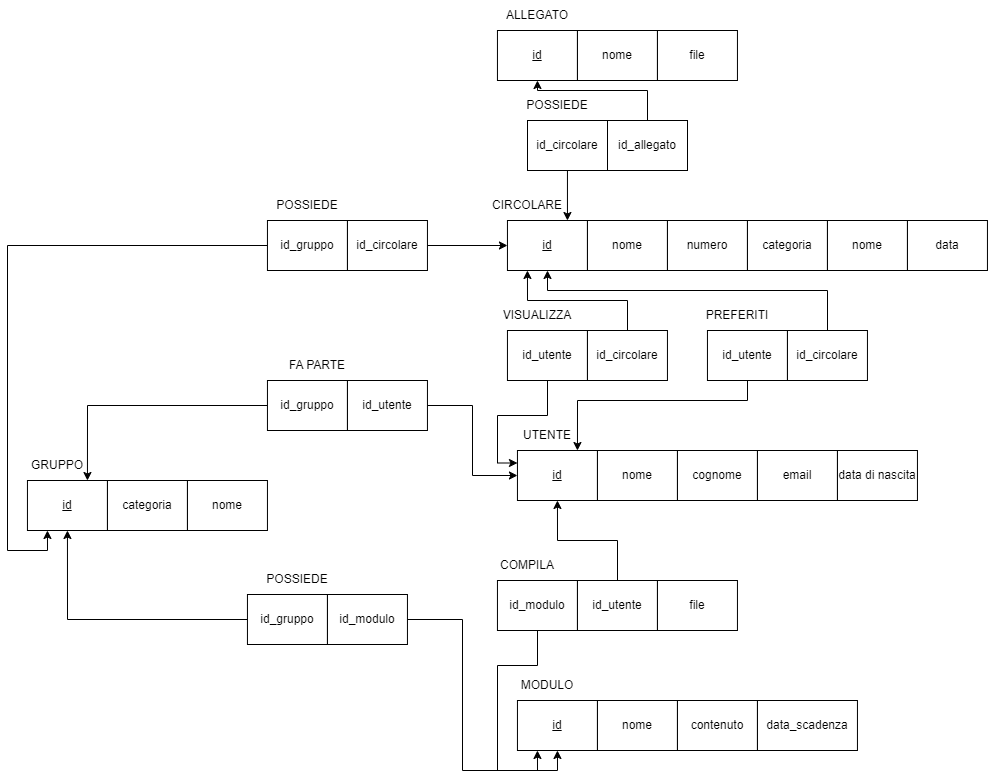

The diagram above was exported from draw.io. Its source (the exported page's mxGraphModel, read from the mxfile embedded in the PNG):
<mxGraphModel dx="1750" dy="870" grid="1" gridSize="10" guides="1" tooltips="1" connect="1" arrows="1" fold="1" page="1" pageScale="1" pageWidth="1169" pageHeight="827" math="0" shadow="0">
  <root>
    <mxCell id="0" />
    <mxCell id="1" parent="0" />
    <mxCell id="oSvt4xOxP5gg6QfCHvkE-1" value="&lt;u&gt;id&lt;/u&gt;" style="rounded=0;whiteSpace=wrap;html=1;" vertex="1" parent="1">
      <mxGeometry x="629.95" y="470" width="80" height="50" as="geometry" />
    </mxCell>
    <mxCell id="oSvt4xOxP5gg6QfCHvkE-2" value="nome" style="rounded=0;whiteSpace=wrap;html=1;" vertex="1" parent="1">
      <mxGeometry x="709.95" y="470" width="80" height="50" as="geometry" />
    </mxCell>
    <mxCell id="oSvt4xOxP5gg6QfCHvkE-3" value="cognome" style="rounded=0;whiteSpace=wrap;html=1;" vertex="1" parent="1">
      <mxGeometry x="789.95" y="470" width="80" height="50" as="geometry" />
    </mxCell>
    <mxCell id="oSvt4xOxP5gg6QfCHvkE-4" value="email" style="rounded=0;whiteSpace=wrap;html=1;" vertex="1" parent="1">
      <mxGeometry x="869.95" y="470" width="80" height="50" as="geometry" />
    </mxCell>
    <mxCell id="oSvt4xOxP5gg6QfCHvkE-5" value="data di nascita" style="rounded=0;whiteSpace=wrap;html=1;" vertex="1" parent="1">
      <mxGeometry x="949.95" y="470" width="80" height="50" as="geometry" />
    </mxCell>
    <mxCell id="oSvt4xOxP5gg6QfCHvkE-6" value="UTENTE" style="text;html=1;align=center;verticalAlign=middle;whiteSpace=wrap;rounded=0;" vertex="1" parent="1">
      <mxGeometry x="629.95" y="440" width="60" height="30" as="geometry" />
    </mxCell>
    <mxCell id="oSvt4xOxP5gg6QfCHvkE-8" value="&lt;u&gt;id&lt;/u&gt;" style="rounded=0;whiteSpace=wrap;html=1;" vertex="1" parent="1">
      <mxGeometry x="629.95" y="720" width="80" height="50" as="geometry" />
    </mxCell>
    <mxCell id="oSvt4xOxP5gg6QfCHvkE-9" value="nome" style="rounded=0;whiteSpace=wrap;html=1;" vertex="1" parent="1">
      <mxGeometry x="709.95" y="720" width="80" height="50" as="geometry" />
    </mxCell>
    <mxCell id="oSvt4xOxP5gg6QfCHvkE-10" value="contenuto" style="rounded=0;whiteSpace=wrap;html=1;" vertex="1" parent="1">
      <mxGeometry x="789.95" y="720" width="80" height="50" as="geometry" />
    </mxCell>
    <mxCell id="oSvt4xOxP5gg6QfCHvkE-11" value="data_scadenza" style="rounded=0;whiteSpace=wrap;html=1;" vertex="1" parent="1">
      <mxGeometry x="869.95" y="720" width="100" height="50" as="geometry" />
    </mxCell>
    <mxCell id="oSvt4xOxP5gg6QfCHvkE-12" value="MODULO" style="text;html=1;align=center;verticalAlign=middle;whiteSpace=wrap;rounded=0;" vertex="1" parent="1">
      <mxGeometry x="629.95" y="690" width="60" height="30" as="geometry" />
    </mxCell>
    <mxCell id="oSvt4xOxP5gg6QfCHvkE-19" style="edgeStyle=orthogonalEdgeStyle;rounded=0;orthogonalLoop=1;jettySize=auto;html=1;entryX=0.5;entryY=1;entryDx=0;entryDy=0;" edge="1" parent="1" source="oSvt4xOxP5gg6QfCHvkE-14" target="oSvt4xOxP5gg6QfCHvkE-8">
      <mxGeometry relative="1" as="geometry" />
    </mxCell>
    <mxCell id="oSvt4xOxP5gg6QfCHvkE-14" value="id_modulo" style="rounded=0;whiteSpace=wrap;html=1;" vertex="1" parent="1">
      <mxGeometry x="609.95" y="600" width="80" height="50" as="geometry" />
    </mxCell>
    <mxCell id="oSvt4xOxP5gg6QfCHvkE-18" style="edgeStyle=orthogonalEdgeStyle;rounded=0;orthogonalLoop=1;jettySize=auto;html=1;entryX=0.5;entryY=1;entryDx=0;entryDy=0;" edge="1" parent="1" source="oSvt4xOxP5gg6QfCHvkE-15" target="oSvt4xOxP5gg6QfCHvkE-1">
      <mxGeometry relative="1" as="geometry" />
    </mxCell>
    <mxCell id="oSvt4xOxP5gg6QfCHvkE-15" value="id_utente" style="rounded=0;whiteSpace=wrap;html=1;" vertex="1" parent="1">
      <mxGeometry x="689.95" y="600" width="80" height="50" as="geometry" />
    </mxCell>
    <mxCell id="oSvt4xOxP5gg6QfCHvkE-16" value="file" style="rounded=0;whiteSpace=wrap;html=1;" vertex="1" parent="1">
      <mxGeometry x="769.95" y="600" width="80" height="50" as="geometry" />
    </mxCell>
    <mxCell id="oSvt4xOxP5gg6QfCHvkE-17" value="COMPILA" style="text;html=1;align=center;verticalAlign=middle;whiteSpace=wrap;rounded=0;" vertex="1" parent="1">
      <mxGeometry x="609.95" y="570" width="60" height="30" as="geometry" />
    </mxCell>
    <mxCell id="oSvt4xOxP5gg6QfCHvkE-20" value="&lt;u&gt;id&lt;/u&gt;" style="rounded=0;whiteSpace=wrap;html=1;" vertex="1" parent="1">
      <mxGeometry x="139.95" y="500" width="80" height="50" as="geometry" />
    </mxCell>
    <mxCell id="oSvt4xOxP5gg6QfCHvkE-21" value="categoria" style="rounded=0;whiteSpace=wrap;html=1;" vertex="1" parent="1">
      <mxGeometry x="219.95" y="500" width="80" height="50" as="geometry" />
    </mxCell>
    <mxCell id="oSvt4xOxP5gg6QfCHvkE-22" value="nome" style="rounded=0;whiteSpace=wrap;html=1;" vertex="1" parent="1">
      <mxGeometry x="299.95" y="500" width="80" height="50" as="geometry" />
    </mxCell>
    <mxCell id="oSvt4xOxP5gg6QfCHvkE-23" value="GRUPPO" style="text;html=1;align=center;verticalAlign=middle;whiteSpace=wrap;rounded=0;" vertex="1" parent="1">
      <mxGeometry x="139.95" y="470" width="60" height="30" as="geometry" />
    </mxCell>
    <mxCell id="oSvt4xOxP5gg6QfCHvkE-30" style="edgeStyle=orthogonalEdgeStyle;rounded=0;orthogonalLoop=1;jettySize=auto;html=1;entryX=0.5;entryY=1;entryDx=0;entryDy=0;" edge="1" parent="1" source="oSvt4xOxP5gg6QfCHvkE-26" target="oSvt4xOxP5gg6QfCHvkE-20">
      <mxGeometry relative="1" as="geometry" />
    </mxCell>
    <mxCell id="oSvt4xOxP5gg6QfCHvkE-26" value="id_gruppo" style="rounded=0;whiteSpace=wrap;html=1;" vertex="1" parent="1">
      <mxGeometry x="359.95" y="614" width="80" height="50" as="geometry" />
    </mxCell>
    <mxCell id="oSvt4xOxP5gg6QfCHvkE-29" style="edgeStyle=orthogonalEdgeStyle;rounded=0;orthogonalLoop=1;jettySize=auto;html=1;entryX=0.25;entryY=1;entryDx=0;entryDy=0;" edge="1" parent="1" source="oSvt4xOxP5gg6QfCHvkE-27" target="oSvt4xOxP5gg6QfCHvkE-8">
      <mxGeometry relative="1" as="geometry" />
    </mxCell>
    <mxCell id="oSvt4xOxP5gg6QfCHvkE-27" value="id_modulo" style="rounded=0;whiteSpace=wrap;html=1;" vertex="1" parent="1">
      <mxGeometry x="439.95" y="614" width="80" height="50" as="geometry" />
    </mxCell>
    <mxCell id="oSvt4xOxP5gg6QfCHvkE-28" value="POSSIEDE" style="text;html=1;align=center;verticalAlign=middle;whiteSpace=wrap;rounded=0;" vertex="1" parent="1">
      <mxGeometry x="379.95" y="584" width="60" height="30" as="geometry" />
    </mxCell>
    <mxCell id="oSvt4xOxP5gg6QfCHvkE-62" style="edgeStyle=orthogonalEdgeStyle;rounded=0;orthogonalLoop=1;jettySize=auto;html=1;entryX=0.75;entryY=0;entryDx=0;entryDy=0;" edge="1" parent="1" source="oSvt4xOxP5gg6QfCHvkE-31" target="oSvt4xOxP5gg6QfCHvkE-20">
      <mxGeometry relative="1" as="geometry" />
    </mxCell>
    <mxCell id="oSvt4xOxP5gg6QfCHvkE-31" value="id_gruppo" style="rounded=0;whiteSpace=wrap;html=1;" vertex="1" parent="1">
      <mxGeometry x="379.95" y="400" width="80" height="50" as="geometry" />
    </mxCell>
    <mxCell id="oSvt4xOxP5gg6QfCHvkE-35" style="edgeStyle=orthogonalEdgeStyle;rounded=0;orthogonalLoop=1;jettySize=auto;html=1;entryX=0;entryY=0.5;entryDx=0;entryDy=0;" edge="1" parent="1" source="oSvt4xOxP5gg6QfCHvkE-32" target="oSvt4xOxP5gg6QfCHvkE-1">
      <mxGeometry relative="1" as="geometry" />
    </mxCell>
    <mxCell id="oSvt4xOxP5gg6QfCHvkE-32" value="id_utente" style="rounded=0;whiteSpace=wrap;html=1;" vertex="1" parent="1">
      <mxGeometry x="459.95" y="400" width="80" height="50" as="geometry" />
    </mxCell>
    <mxCell id="oSvt4xOxP5gg6QfCHvkE-33" value="FA PARTE" style="text;html=1;align=center;verticalAlign=middle;whiteSpace=wrap;rounded=0;" vertex="1" parent="1">
      <mxGeometry x="399.95" y="370" width="60" height="30" as="geometry" />
    </mxCell>
    <mxCell id="oSvt4xOxP5gg6QfCHvkE-39" value="&lt;u&gt;id&lt;/u&gt;" style="rounded=0;whiteSpace=wrap;html=1;" vertex="1" parent="1">
      <mxGeometry x="619.95" y="240" width="80" height="50" as="geometry" />
    </mxCell>
    <mxCell id="oSvt4xOxP5gg6QfCHvkE-40" value="nome" style="rounded=0;whiteSpace=wrap;html=1;" vertex="1" parent="1">
      <mxGeometry x="699.95" y="240" width="80" height="50" as="geometry" />
    </mxCell>
    <mxCell id="oSvt4xOxP5gg6QfCHvkE-41" value="numero" style="rounded=0;whiteSpace=wrap;html=1;" vertex="1" parent="1">
      <mxGeometry x="779.95" y="240" width="80" height="50" as="geometry" />
    </mxCell>
    <mxCell id="oSvt4xOxP5gg6QfCHvkE-42" value="categoria" style="rounded=0;whiteSpace=wrap;html=1;" vertex="1" parent="1">
      <mxGeometry x="859.95" y="240" width="80" height="50" as="geometry" />
    </mxCell>
    <mxCell id="oSvt4xOxP5gg6QfCHvkE-43" value="nome" style="rounded=0;whiteSpace=wrap;html=1;" vertex="1" parent="1">
      <mxGeometry x="939.95" y="240" width="80" height="50" as="geometry" />
    </mxCell>
    <mxCell id="oSvt4xOxP5gg6QfCHvkE-44" value="data" style="rounded=0;whiteSpace=wrap;html=1;" vertex="1" parent="1">
      <mxGeometry x="1019.95" y="240" width="80" height="50" as="geometry" />
    </mxCell>
    <mxCell id="oSvt4xOxP5gg6QfCHvkE-45" value="CIRCOLARE" style="text;html=1;align=center;verticalAlign=middle;whiteSpace=wrap;rounded=0;" vertex="1" parent="1">
      <mxGeometry x="609.95" y="210" width="60" height="30" as="geometry" />
    </mxCell>
    <mxCell id="oSvt4xOxP5gg6QfCHvkE-52" style="edgeStyle=orthogonalEdgeStyle;rounded=0;orthogonalLoop=1;jettySize=auto;html=1;entryX=0;entryY=0.25;entryDx=0;entryDy=0;" edge="1" parent="1" source="oSvt4xOxP5gg6QfCHvkE-46" target="oSvt4xOxP5gg6QfCHvkE-1">
      <mxGeometry relative="1" as="geometry" />
    </mxCell>
    <mxCell id="oSvt4xOxP5gg6QfCHvkE-46" value="id_utente" style="rounded=0;whiteSpace=wrap;html=1;" vertex="1" parent="1">
      <mxGeometry x="619.95" y="350" width="80" height="50" as="geometry" />
    </mxCell>
    <mxCell id="oSvt4xOxP5gg6QfCHvkE-55" style="edgeStyle=orthogonalEdgeStyle;rounded=0;orthogonalLoop=1;jettySize=auto;html=1;entryX=0.25;entryY=1;entryDx=0;entryDy=0;" edge="1" parent="1" source="oSvt4xOxP5gg6QfCHvkE-47" target="oSvt4xOxP5gg6QfCHvkE-39">
      <mxGeometry relative="1" as="geometry" />
    </mxCell>
    <mxCell id="oSvt4xOxP5gg6QfCHvkE-47" value="id_circolare" style="rounded=0;whiteSpace=wrap;html=1;" vertex="1" parent="1">
      <mxGeometry x="699.95" y="350" width="80" height="50" as="geometry" />
    </mxCell>
    <mxCell id="oSvt4xOxP5gg6QfCHvkE-48" value="VISUALIZZA" style="text;html=1;align=center;verticalAlign=middle;whiteSpace=wrap;rounded=0;" vertex="1" parent="1">
      <mxGeometry x="619.95" y="320" width="60" height="30" as="geometry" />
    </mxCell>
    <mxCell id="oSvt4xOxP5gg6QfCHvkE-53" style="edgeStyle=orthogonalEdgeStyle;rounded=0;orthogonalLoop=1;jettySize=auto;html=1;entryX=0.75;entryY=0;entryDx=0;entryDy=0;" edge="1" parent="1" source="oSvt4xOxP5gg6QfCHvkE-49" target="oSvt4xOxP5gg6QfCHvkE-1">
      <mxGeometry relative="1" as="geometry">
        <Array as="points">
          <mxPoint x="860" y="420" />
          <mxPoint x="690" y="420" />
        </Array>
      </mxGeometry>
    </mxCell>
    <mxCell id="oSvt4xOxP5gg6QfCHvkE-49" value="id_utente" style="rounded=0;whiteSpace=wrap;html=1;" vertex="1" parent="1">
      <mxGeometry x="819.95" y="350" width="80" height="50" as="geometry" />
    </mxCell>
    <mxCell id="oSvt4xOxP5gg6QfCHvkE-54" style="edgeStyle=orthogonalEdgeStyle;rounded=0;orthogonalLoop=1;jettySize=auto;html=1;" edge="1" parent="1" source="oSvt4xOxP5gg6QfCHvkE-50" target="oSvt4xOxP5gg6QfCHvkE-39">
      <mxGeometry relative="1" as="geometry">
        <Array as="points">
          <mxPoint x="940" y="310" />
          <mxPoint x="660" y="310" />
        </Array>
      </mxGeometry>
    </mxCell>
    <mxCell id="oSvt4xOxP5gg6QfCHvkE-50" value="id_circolare" style="rounded=0;whiteSpace=wrap;html=1;" vertex="1" parent="1">
      <mxGeometry x="899.95" y="350" width="80" height="50" as="geometry" />
    </mxCell>
    <mxCell id="oSvt4xOxP5gg6QfCHvkE-51" value="PREFERITI" style="text;html=1;align=center;verticalAlign=middle;whiteSpace=wrap;rounded=0;" vertex="1" parent="1">
      <mxGeometry x="819.95" y="320" width="60" height="30" as="geometry" />
    </mxCell>
    <mxCell id="oSvt4xOxP5gg6QfCHvkE-63" style="edgeStyle=orthogonalEdgeStyle;rounded=0;orthogonalLoop=1;jettySize=auto;html=1;entryX=0.25;entryY=1;entryDx=0;entryDy=0;" edge="1" parent="1" source="oSvt4xOxP5gg6QfCHvkE-56" target="oSvt4xOxP5gg6QfCHvkE-20">
      <mxGeometry relative="1" as="geometry">
        <Array as="points">
          <mxPoint x="120" y="265" />
          <mxPoint x="120" y="570" />
          <mxPoint x="160" y="570" />
        </Array>
      </mxGeometry>
    </mxCell>
    <mxCell id="oSvt4xOxP5gg6QfCHvkE-56" value="id_gruppo" style="rounded=0;whiteSpace=wrap;html=1;" vertex="1" parent="1">
      <mxGeometry x="379.95" y="240" width="80" height="50" as="geometry" />
    </mxCell>
    <mxCell id="oSvt4xOxP5gg6QfCHvkE-59" style="edgeStyle=orthogonalEdgeStyle;rounded=0;orthogonalLoop=1;jettySize=auto;html=1;entryX=0;entryY=0.5;entryDx=0;entryDy=0;" edge="1" parent="1" source="oSvt4xOxP5gg6QfCHvkE-57" target="oSvt4xOxP5gg6QfCHvkE-39">
      <mxGeometry relative="1" as="geometry" />
    </mxCell>
    <mxCell id="oSvt4xOxP5gg6QfCHvkE-57" value="id_circolare" style="rounded=0;whiteSpace=wrap;html=1;" vertex="1" parent="1">
      <mxGeometry x="459.95" y="240" width="80" height="50" as="geometry" />
    </mxCell>
    <mxCell id="oSvt4xOxP5gg6QfCHvkE-58" value="POSSIEDE" style="text;html=1;align=center;verticalAlign=middle;whiteSpace=wrap;rounded=0;" vertex="1" parent="1">
      <mxGeometry x="389.95" y="210" width="60" height="30" as="geometry" />
    </mxCell>
    <mxCell id="oSvt4xOxP5gg6QfCHvkE-66" value="&lt;u&gt;id&lt;/u&gt;" style="rounded=0;whiteSpace=wrap;html=1;" vertex="1" parent="1">
      <mxGeometry x="609.95" y="50" width="80" height="50" as="geometry" />
    </mxCell>
    <mxCell id="oSvt4xOxP5gg6QfCHvkE-67" value="nome" style="rounded=0;whiteSpace=wrap;html=1;" vertex="1" parent="1">
      <mxGeometry x="689.95" y="50" width="80" height="50" as="geometry" />
    </mxCell>
    <mxCell id="oSvt4xOxP5gg6QfCHvkE-68" value="file" style="rounded=0;whiteSpace=wrap;html=1;" vertex="1" parent="1">
      <mxGeometry x="769.95" y="50" width="80" height="50" as="geometry" />
    </mxCell>
    <mxCell id="oSvt4xOxP5gg6QfCHvkE-69" value="ALLEGATO" style="text;html=1;align=center;verticalAlign=middle;whiteSpace=wrap;rounded=0;" vertex="1" parent="1">
      <mxGeometry x="619.95" y="20" width="60" height="30" as="geometry" />
    </mxCell>
    <mxCell id="oSvt4xOxP5gg6QfCHvkE-73" style="edgeStyle=orthogonalEdgeStyle;rounded=0;orthogonalLoop=1;jettySize=auto;html=1;entryX=0.5;entryY=1;entryDx=0;entryDy=0;" edge="1" parent="1" source="oSvt4xOxP5gg6QfCHvkE-70" target="oSvt4xOxP5gg6QfCHvkE-66">
      <mxGeometry relative="1" as="geometry">
        <Array as="points">
          <mxPoint x="760" y="110" />
          <mxPoint x="650" y="110" />
        </Array>
      </mxGeometry>
    </mxCell>
    <mxCell id="oSvt4xOxP5gg6QfCHvkE-70" value="id_allegato" style="rounded=0;whiteSpace=wrap;html=1;" vertex="1" parent="1">
      <mxGeometry x="720" y="140" width="80" height="50" as="geometry" />
    </mxCell>
    <mxCell id="oSvt4xOxP5gg6QfCHvkE-75" style="edgeStyle=orthogonalEdgeStyle;rounded=0;orthogonalLoop=1;jettySize=auto;html=1;entryX=0.75;entryY=0;entryDx=0;entryDy=0;" edge="1" parent="1" source="oSvt4xOxP5gg6QfCHvkE-71" target="oSvt4xOxP5gg6QfCHvkE-39">
      <mxGeometry relative="1" as="geometry" />
    </mxCell>
    <mxCell id="oSvt4xOxP5gg6QfCHvkE-71" value="id_circolare" style="rounded=0;whiteSpace=wrap;html=1;" vertex="1" parent="1">
      <mxGeometry x="640" y="140" width="80" height="50" as="geometry" />
    </mxCell>
    <mxCell id="oSvt4xOxP5gg6QfCHvkE-72" value="POSSIEDE" style="text;html=1;align=center;verticalAlign=middle;whiteSpace=wrap;rounded=0;" vertex="1" parent="1">
      <mxGeometry x="640" y="110" width="60" height="30" as="geometry" />
    </mxCell>
  </root>
</mxGraphModel>